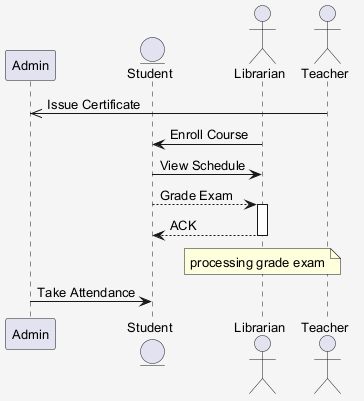

The diagram above was rendered by PlantUML. Its source (embedded in the PNG):
@startuml
skinparam shadowing false
skinparam backgroundColor #F5F5F5
skinparam defaultFontSize 13
participant "Admin" as A
entity "Student" as S
actor "Librarian" as L
actor "Teacher" as T
T ->> A : Issue Certificate
L -> S : Enroll Course
S -> L : View Schedule
S --> L : Grade Exam
activate L
L --> S : ACK
deactivate L
note over L : processing grade exam
A -> S : Take Attendance
@enduml